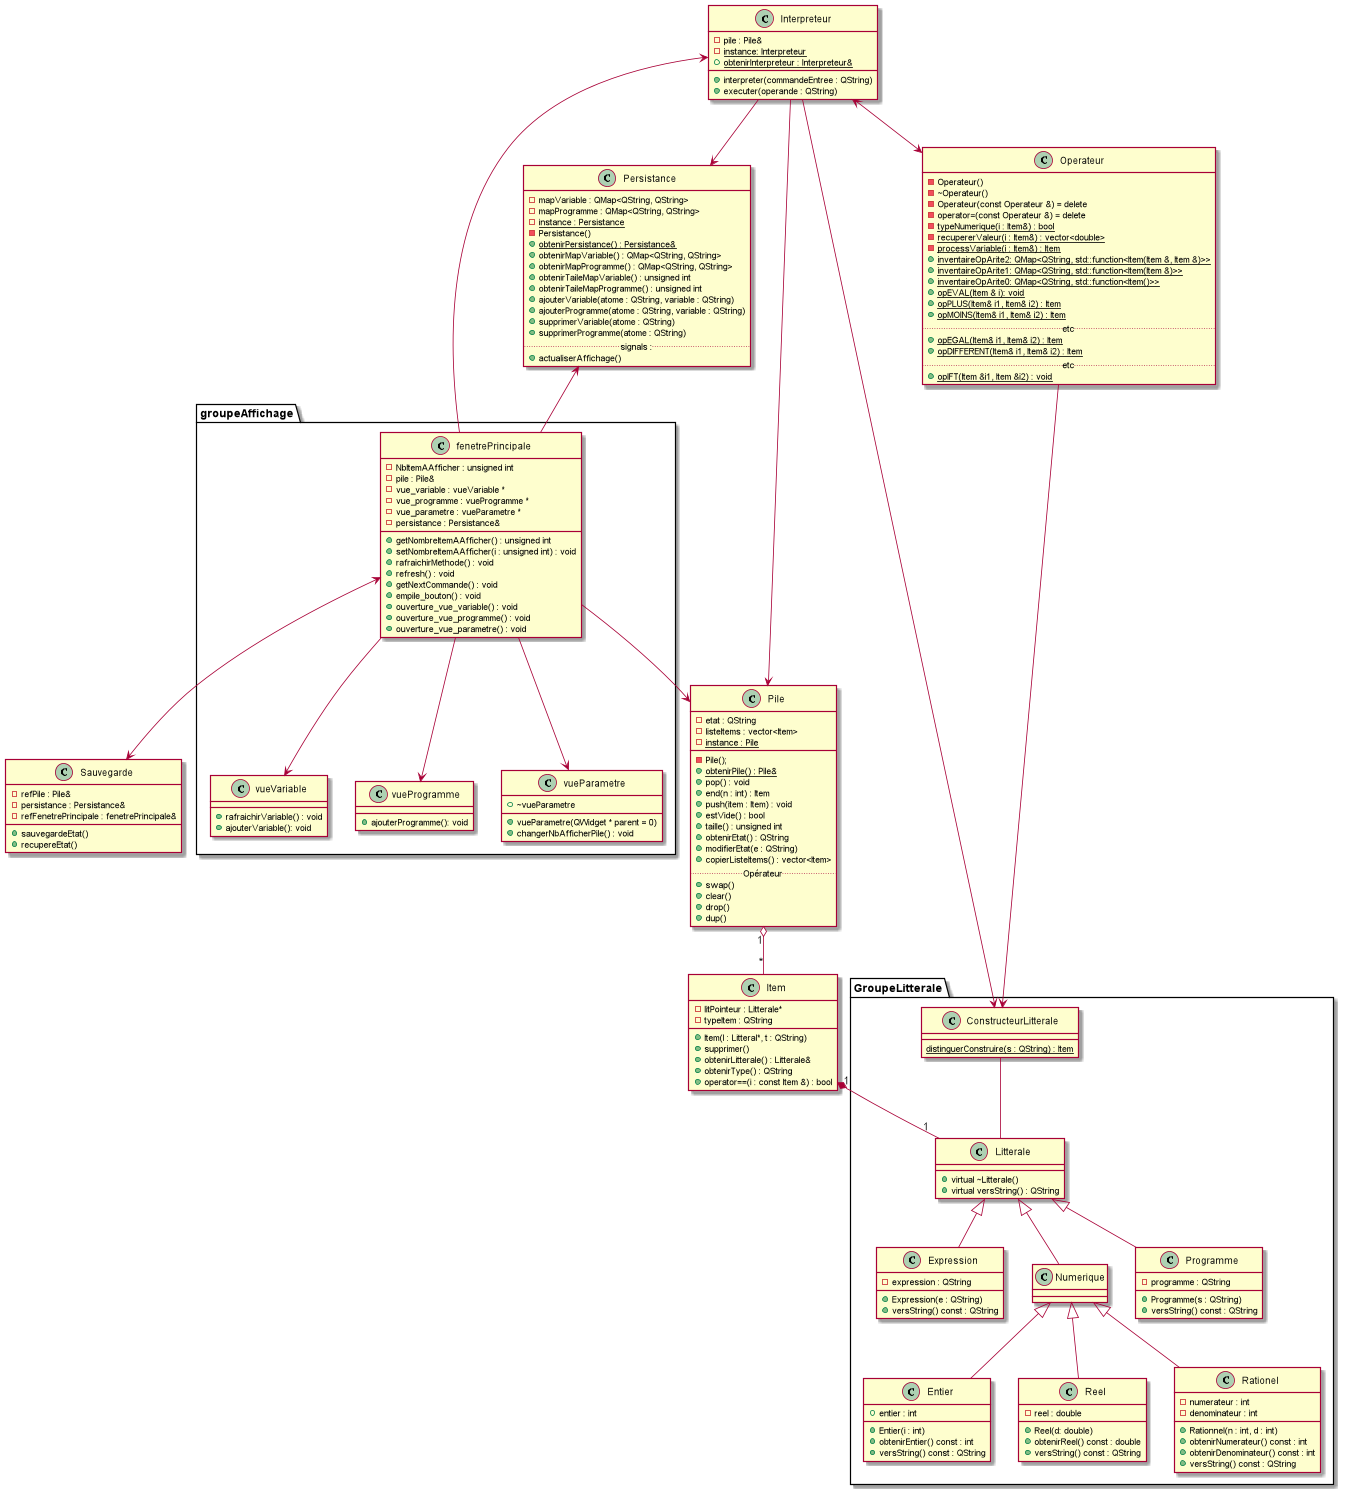

The diagram above was rendered by PlantUML. Its source (embedded in the PNG):
@startuml

Class Sauvegarde {
    -refPile : Pile&
    -persistance : Persistance&
    -refFenetrePrincipale : fenetrePrincipale&
    +sauvegardeEtat()
    +recupereEtat()
}

package "GroupeLitterale" {


    Class ConstructeurLitterale{
    {static} distinguerConstruire(s : QString) : Item
    }

    Class Litterale {
         +virtual ~Litterale()
        +virtual versString() : QString
    }



    Class Entier{
        +entier : int
        +Entier(i : int)
        +obtenirEntier() const : int
        +versString() const : QString
    }

    Class Reel{
        -reel : double
        +Reel(d: double)
        +obtenirReel() const : double
        +versString() const : QString
        }

    Class Rationel{
        -numerateur : int
        -denominateur : int
        +Rationnel(n : int, d : int)
        +obtenirNumerateur() const : int
        +obtenirDenominateur() const : int
        +versString() const : QString
        }

    Class Expression{
        -expression : QString
        +Expression(e : QString)
        +versString() const : QString
    }

    Class Numerique{

        }

    Class Programme{
        -programme : QString
        +Programme(s : QString)
        +versString() const : QString
    }

}

Class Item{
    -litPointeur : Litterale*
    -typeItem : QString
    +Item(l : Litteral*, t : QString)
    +supprimer()
    +obtenirLitterale() : Litterale&
    +obtenirType() : QString
    +operator==(i : const Item &) : bool
}





Class Operateur{
    -Operateur()
    -~Operateur()
    -Operateur(const Operateur &) = delete
    -operator=(const Operateur &) = delete
    -{static} typeNumerique(i : Item&) : bool
    -{static} recupererValeur(i : Item&) : vector<double>
    -{static} processVariable(i : Item&) : Item
    +{static} inventaireOpArite2: QMap<QString, std::function<Item(Item &, Item &)>>
    +{static} inventaireOpArite1: QMap<QString, std::function<Item(Item &)>>
    +{static} inventaireOpArite0: QMap<QString, std::function<Item()>>
    +{static}opEVAL(Item & i): void
    +{static}opPLUS(Item& i1, Item& i2) : Item
    +{static}opMOINS(Item& i1, Item& i2) : Item
    .. etc ..
    +{static}opEGAL(Item& i1, Item& i2) : Item
    +{static}opDIFFERENT(Item& i1, Item& i2) : Item
    .. etc ..
    +{static}opIFT(Item &i1, Item &i2) : void
}


Class Persistance{
    -mapVariable : QMap<QString, QString>
    -mapProgramme : QMap<QString, QString>
    -{static} instance : Persistance
    -Persistance()
    +{static} obtenirPersistance() : Persistance&
    +obtenirMapVariable() : QMap<QString, QString>
    +obtenirMapProgramme() : QMap<QString, QString>
    +obtenirTaileMapVariable() : unsigned int
    +obtenirTaileMapProgramme() : unsigned int
    +ajouterVariable(atome : QString, variable : QString)
    +ajouterProgramme(atome : QString, variable : QString)
    +supprimerVariable(atome : QString)
    +supprimerProgramme(atome : QString)
    .. signals : ..
    +actualiserAffichage()
}

Class Interpreteur{
    -pile : Pile&
    -{static} instance: Interpreteur
    +interpreter(commandeEntree : QString)
    +executer(operande : QString)
    +{static} obtenirInterpreteur : Interpreteur&
}


Class Pile{
    -etat : QString
    -listeItems : vector<Item>
    -{static} instance : Pile
    __
    -Pile();
    +{static} obtenirPile() : Pile&
    +pop() : void
    +end(n : int) : Item
    +push(item : Item) : void
    +estVide() : bool
    +taille() : unsigned int
    +obtenirEtat() : QString
    +modifierEtat(e : QString)
    +copierListeItems() : vector<Item>
    .. Opérateur ..
    +swap()
    +clear()
    +drop()
    +dup()
}




package "groupeAffichage" {

    Class fenetrePrincipale{
        -NbItemAAfficher : unsigned int
	    -pile : Pile&
        -vue_variable : vueVariable *
        -vue_programme : vueProgramme *
        -vue_parametre : vueParametre *
        -persistance : Persistance&
        +getNombreItemAAfficher() : unsigned int
        +setNombreItemAAfficher(i : unsigned int) : void
        +rafraichirMethode() : void
        +refresh() : void
	    +getNextCommande() : void
        +empile_bouton() : void
        +ouverture_vue_variable() : void
        +ouverture_vue_programme() : void
        +ouverture_vue_parametre() : void
    }

    Class vueVariable{
        +rafraichirVariable() : void
        +ajouterVariable(): void
    }
    Class vueProgramme{
        +ajouterProgramme(): void
    }
    Class vueParametre{
        +vueParametre(QWidget * parent = 0)
        +~vueParametre
        +changerNbAfficherPile() : void

    }

}








Interpreteur <--> Operateur
Interpreteur --> ConstructeurLitterale
Interpreteur --> Persistance
Item "1" *-- "1" Litterale
Pile "1" o-- "*" Item
Interpreteur --> Pile
fenetrePrincipale --> Pile
Persistance <-- fenetrePrincipale

fenetrePrincipale --> vueVariable
fenetrePrincipale --> vueProgramme
fenetrePrincipale --> vueParametre

Operateur --> ConstructeurLitterale
Interpreteur <-- fenetrePrincipale

fenetrePrincipale <--> Sauvegarde
ConstructeurLitterale -- Litterale


Litterale <|-- Numerique
Numerique <|-- Reel
Numerique <|-- Rationel
Numerique <|-- Entier
Litterale <|-- Expression
Litterale <|-- Programme

@enduml